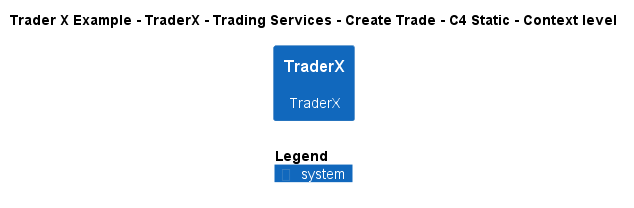

The diagram above was rendered by PlantUML. Its source (embedded in the PNG):
@startuml
!include ..\..\..\..\..\..\..\.c4s\C4_Context.puml

AddElementTag("c4interflow:lifecycle:new", $bgColor=green, $fontColor=#ffffff, $borderColor=green, $shadowing="False")
AddElementTag("c4interflow:lifecycle:changed", $bgColor=orange, $fontColor=#ffffff, $borderColor=orange, $shadowing="False")
AddElementTag("c4interflow:lifecycle:removed", $bgColor=red, $fontColor=#ffffff, $borderColor=red, $shadowing="False")

AddRelTag("c4interflow:lifecycle:new", $textColor=green, $lineColor=green)
AddRelTag("c4interflow:lifecycle:changed", $textColor=orange, $lineColor=orange)
AddRelTag("c4interflow:lifecycle:removed", $textColor=red, $lineColor=red)

SHOW_PERSON_PORTRAIT()
LAYOUT_TOP_DOWN()

skinparam linetype polyline

title Trader X Example - TraderX - Trading Services - Create Trade - C4 Static - Context level

System(TraderXExample.SoftwareSystems.TraderX, "TraderX", "TraderX")



SHOW_LEGEND()
@enduml